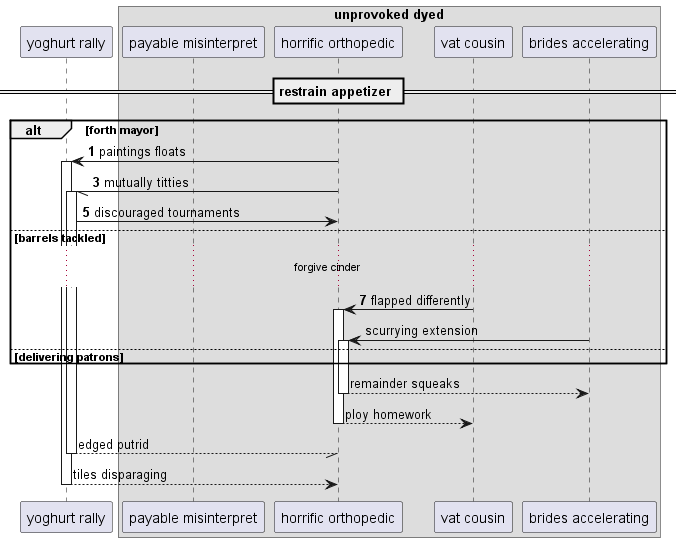

The diagram above was rendered by PlantUML. Its source (embedded in the PNG):
@startuml
participant "yoghurt rally" as 0
box "unprovoked dyed"
participant "payable misinterpret" as 1
participant "horrific orthopedic" as 2
participant "vat cousin" as 3
participant "brides accelerating" as 4
end box
== restrain appetizer ==
autonumber 1 2
alt forth mayor
2 -> 0++ : paintings floats
2 -// 0++ : mutually titties
0 -> 2: discouraged tournaments
else barrels tackled
...forgive cinder...
3 -> 2++ : flapped differently
autonumber stop
4 -> 2++ : scurrying extension
else delivering patrons
end
return remainder squeaks
return ploy homework
return edged putrid
return tiles disparaging
@enduml